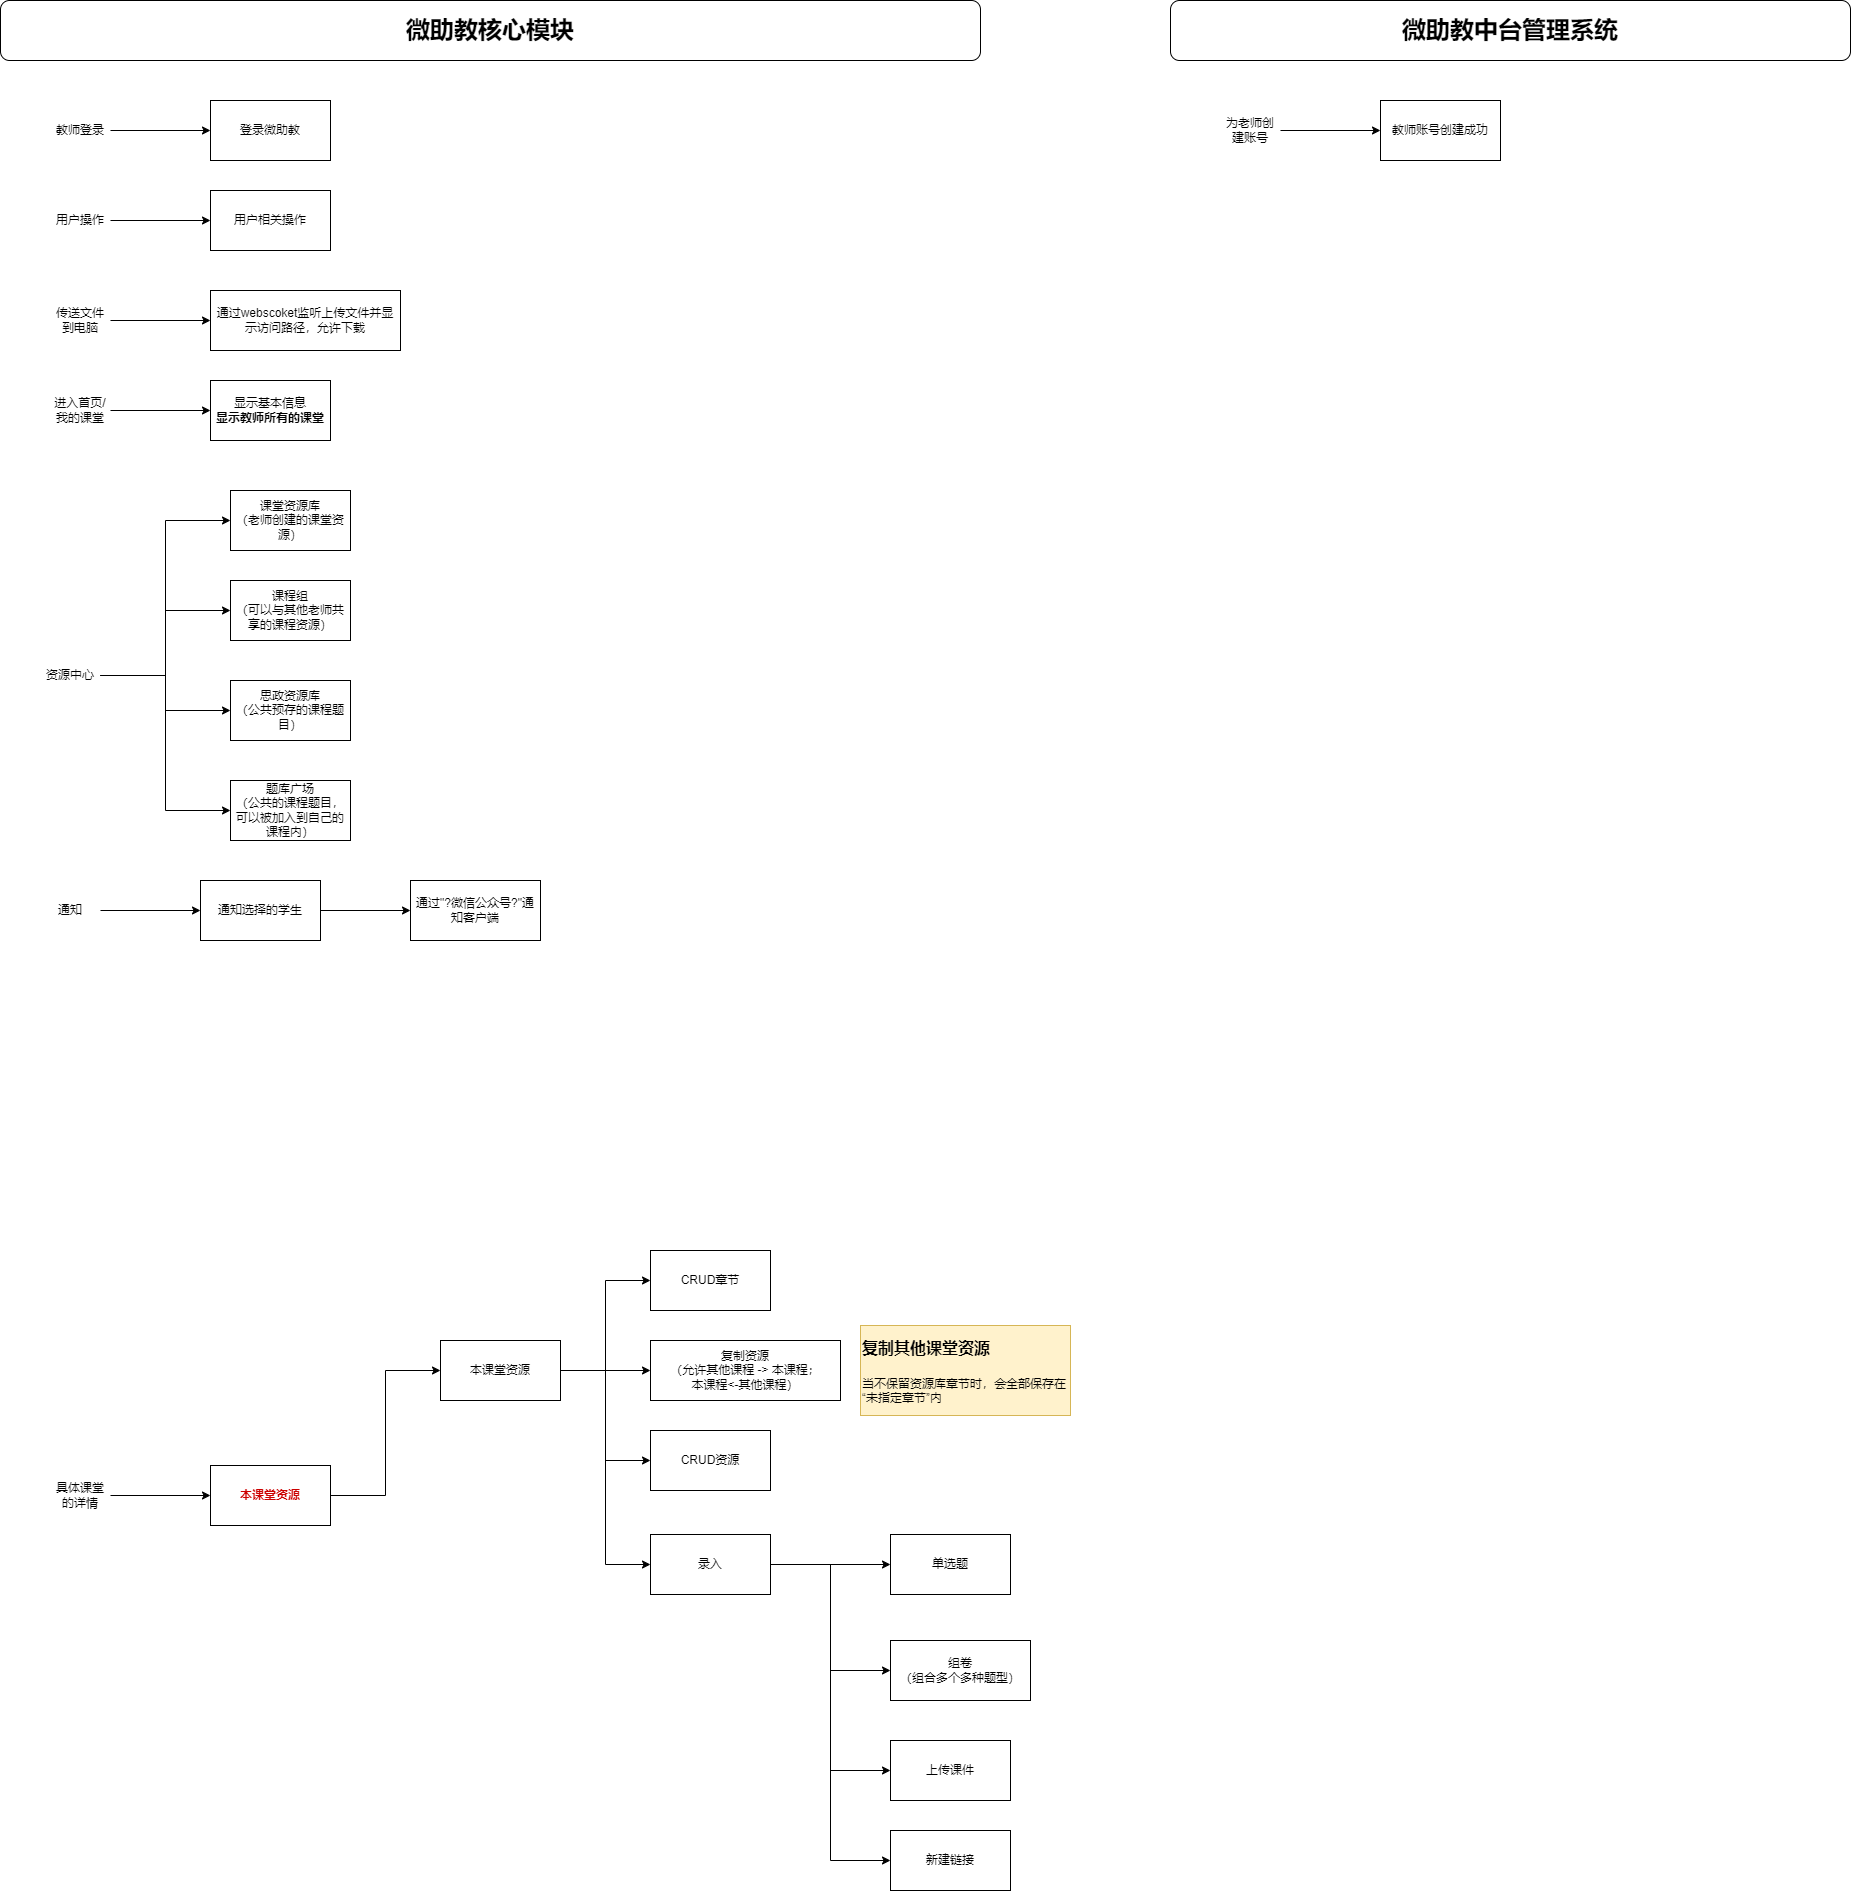

The diagram above was exported from draw.io. Its source (the exported page's mxGraphModel, read from the mxfile embedded in the PNG):
<mxGraphModel dx="1606" dy="842" grid="1" gridSize="10" guides="1" tooltips="1" connect="1" arrows="1" fold="1" page="1" pageScale="1" pageWidth="827" pageHeight="1169" math="0" shadow="0">
  <root>
    <mxCell id="0" />
    <mxCell id="1" parent="0" />
    <mxCell id="3AMMGLfXnZCcbY21QmOF-1" value="&lt;b&gt;&lt;font style=&quot;font-size: 24px;&quot;&gt;微助教核心模块&lt;/font&gt;&lt;/b&gt;" style="rounded=1;whiteSpace=wrap;html=1;" parent="1" vertex="1">
      <mxGeometry x="40" y="160" width="980" height="60" as="geometry" />
    </mxCell>
    <mxCell id="3AMMGLfXnZCcbY21QmOF-2" value="登录微助教" style="rounded=0;whiteSpace=wrap;html=1;" parent="1" vertex="1">
      <mxGeometry x="250" y="260" width="120" height="60" as="geometry" />
    </mxCell>
    <mxCell id="3AMMGLfXnZCcbY21QmOF-4" style="edgeStyle=orthogonalEdgeStyle;rounded=0;orthogonalLoop=1;jettySize=auto;html=1;exitX=1;exitY=0.5;exitDx=0;exitDy=0;entryX=0;entryY=0.5;entryDx=0;entryDy=0;" parent="1" source="3AMMGLfXnZCcbY21QmOF-3" target="3AMMGLfXnZCcbY21QmOF-2" edge="1">
      <mxGeometry relative="1" as="geometry" />
    </mxCell>
    <mxCell id="3AMMGLfXnZCcbY21QmOF-3" value="教师登录" style="text;html=1;align=center;verticalAlign=middle;whiteSpace=wrap;rounded=0;" parent="1" vertex="1">
      <mxGeometry x="90" y="275" width="60" height="30" as="geometry" />
    </mxCell>
    <mxCell id="3AMMGLfXnZCcbY21QmOF-5" value="显示基本信息&lt;br&gt;&lt;b&gt;显示教师所有的课堂&lt;/b&gt;" style="rounded=0;whiteSpace=wrap;html=1;" parent="1" vertex="1">
      <mxGeometry x="250" y="540" width="120" height="60" as="geometry" />
    </mxCell>
    <mxCell id="3AMMGLfXnZCcbY21QmOF-6" style="edgeStyle=orthogonalEdgeStyle;rounded=0;orthogonalLoop=1;jettySize=auto;html=1;exitX=1;exitY=0.5;exitDx=0;exitDy=0;entryX=0;entryY=0.5;entryDx=0;entryDy=0;" parent="1" source="3AMMGLfXnZCcbY21QmOF-7" target="3AMMGLfXnZCcbY21QmOF-5" edge="1">
      <mxGeometry relative="1" as="geometry" />
    </mxCell>
    <mxCell id="3AMMGLfXnZCcbY21QmOF-7" value="进入首页/我的课堂" style="text;html=1;align=center;verticalAlign=middle;whiteSpace=wrap;rounded=0;" parent="1" vertex="1">
      <mxGeometry x="90" y="555" width="60" height="30" as="geometry" />
    </mxCell>
    <mxCell id="3AMMGLfXnZCcbY21QmOF-8" value="&lt;b&gt;&lt;font style=&quot;font-size: 24px;&quot;&gt;微助教中台管理系统&lt;/font&gt;&lt;/b&gt;" style="rounded=1;whiteSpace=wrap;html=1;" parent="1" vertex="1">
      <mxGeometry x="1210" y="160" width="680" height="60" as="geometry" />
    </mxCell>
    <mxCell id="3AMMGLfXnZCcbY21QmOF-9" value="教师账号创建成功" style="rounded=0;whiteSpace=wrap;html=1;" parent="1" vertex="1">
      <mxGeometry x="1420" y="260" width="120" height="60" as="geometry" />
    </mxCell>
    <mxCell id="3AMMGLfXnZCcbY21QmOF-10" style="edgeStyle=orthogonalEdgeStyle;rounded=0;orthogonalLoop=1;jettySize=auto;html=1;exitX=1;exitY=0.5;exitDx=0;exitDy=0;entryX=0;entryY=0.5;entryDx=0;entryDy=0;" parent="1" source="3AMMGLfXnZCcbY21QmOF-11" target="3AMMGLfXnZCcbY21QmOF-9" edge="1">
      <mxGeometry relative="1" as="geometry" />
    </mxCell>
    <mxCell id="3AMMGLfXnZCcbY21QmOF-11" value="为老师创建账号" style="text;html=1;align=center;verticalAlign=middle;whiteSpace=wrap;rounded=0;" parent="1" vertex="1">
      <mxGeometry x="1260" y="275" width="60" height="30" as="geometry" />
    </mxCell>
    <mxCell id="3AMMGLfXnZCcbY21QmOF-17" style="edgeStyle=orthogonalEdgeStyle;rounded=0;orthogonalLoop=1;jettySize=auto;html=1;exitX=1;exitY=0.5;exitDx=0;exitDy=0;" parent="1" source="3AMMGLfXnZCcbY21QmOF-15" target="3AMMGLfXnZCcbY21QmOF-16" edge="1">
      <mxGeometry relative="1" as="geometry" />
    </mxCell>
    <mxCell id="3AMMGLfXnZCcbY21QmOF-15" value="具体课堂的详情" style="text;html=1;align=center;verticalAlign=middle;whiteSpace=wrap;rounded=0;" parent="1" vertex="1">
      <mxGeometry x="90" y="1640" width="60" height="30" as="geometry" />
    </mxCell>
    <mxCell id="3JbQ0u1solwiw_tFFAxb-22" style="edgeStyle=orthogonalEdgeStyle;rounded=0;orthogonalLoop=1;jettySize=auto;html=1;exitX=1;exitY=0.5;exitDx=0;exitDy=0;entryX=0;entryY=0.5;entryDx=0;entryDy=0;" edge="1" parent="1" source="3AMMGLfXnZCcbY21QmOF-16" target="3AMMGLfXnZCcbY21QmOF-22">
      <mxGeometry relative="1" as="geometry" />
    </mxCell>
    <mxCell id="3AMMGLfXnZCcbY21QmOF-16" value="&lt;font color=&quot;#cc0000&quot;&gt;&lt;b&gt;本课堂资源&lt;/b&gt;&lt;/font&gt;" style="rounded=0;whiteSpace=wrap;html=1;" parent="1" vertex="1">
      <mxGeometry x="250" y="1625" width="120" height="60" as="geometry" />
    </mxCell>
    <mxCell id="3JbQ0u1solwiw_tFFAxb-24" style="edgeStyle=orthogonalEdgeStyle;rounded=0;orthogonalLoop=1;jettySize=auto;html=1;exitX=1;exitY=0.5;exitDx=0;exitDy=0;entryX=0;entryY=0.5;entryDx=0;entryDy=0;" edge="1" parent="1" source="3AMMGLfXnZCcbY21QmOF-22" target="3JbQ0u1solwiw_tFFAxb-23">
      <mxGeometry relative="1" as="geometry" />
    </mxCell>
    <mxCell id="3JbQ0u1solwiw_tFFAxb-26" style="edgeStyle=orthogonalEdgeStyle;rounded=0;orthogonalLoop=1;jettySize=auto;html=1;exitX=1;exitY=0.5;exitDx=0;exitDy=0;" edge="1" parent="1" source="3AMMGLfXnZCcbY21QmOF-22" target="3JbQ0u1solwiw_tFFAxb-25">
      <mxGeometry relative="1" as="geometry" />
    </mxCell>
    <mxCell id="3JbQ0u1solwiw_tFFAxb-31" style="edgeStyle=orthogonalEdgeStyle;rounded=0;orthogonalLoop=1;jettySize=auto;html=1;exitX=1;exitY=0.5;exitDx=0;exitDy=0;entryX=0;entryY=0.5;entryDx=0;entryDy=0;" edge="1" parent="1" source="3AMMGLfXnZCcbY21QmOF-22" target="3JbQ0u1solwiw_tFFAxb-30">
      <mxGeometry relative="1" as="geometry" />
    </mxCell>
    <mxCell id="3JbQ0u1solwiw_tFFAxb-33" style="edgeStyle=orthogonalEdgeStyle;rounded=0;orthogonalLoop=1;jettySize=auto;html=1;exitX=1;exitY=0.5;exitDx=0;exitDy=0;entryX=0;entryY=0.5;entryDx=0;entryDy=0;" edge="1" parent="1" source="3AMMGLfXnZCcbY21QmOF-22" target="3JbQ0u1solwiw_tFFAxb-32">
      <mxGeometry relative="1" as="geometry" />
    </mxCell>
    <mxCell id="3AMMGLfXnZCcbY21QmOF-22" value="本课堂资源" style="rounded=0;whiteSpace=wrap;html=1;" parent="1" vertex="1">
      <mxGeometry x="480" y="1500" width="120" height="60" as="geometry" />
    </mxCell>
    <mxCell id="3JbQ0u1solwiw_tFFAxb-4" style="edgeStyle=orthogonalEdgeStyle;rounded=0;orthogonalLoop=1;jettySize=auto;html=1;exitX=1;exitY=0.5;exitDx=0;exitDy=0;entryX=0;entryY=0.5;entryDx=0;entryDy=0;" edge="1" parent="1" source="3JbQ0u1solwiw_tFFAxb-1" target="3JbQ0u1solwiw_tFFAxb-2">
      <mxGeometry relative="1" as="geometry" />
    </mxCell>
    <mxCell id="3JbQ0u1solwiw_tFFAxb-5" style="edgeStyle=orthogonalEdgeStyle;rounded=0;orthogonalLoop=1;jettySize=auto;html=1;exitX=1;exitY=0.5;exitDx=0;exitDy=0;entryX=0;entryY=0.5;entryDx=0;entryDy=0;" edge="1" parent="1" source="3JbQ0u1solwiw_tFFAxb-1" target="3JbQ0u1solwiw_tFFAxb-3">
      <mxGeometry relative="1" as="geometry" />
    </mxCell>
    <mxCell id="3JbQ0u1solwiw_tFFAxb-7" style="edgeStyle=orthogonalEdgeStyle;rounded=0;orthogonalLoop=1;jettySize=auto;html=1;exitX=1;exitY=0.5;exitDx=0;exitDy=0;entryX=0;entryY=0.5;entryDx=0;entryDy=0;" edge="1" parent="1" source="3JbQ0u1solwiw_tFFAxb-1" target="3JbQ0u1solwiw_tFFAxb-6">
      <mxGeometry relative="1" as="geometry" />
    </mxCell>
    <mxCell id="3JbQ0u1solwiw_tFFAxb-9" style="edgeStyle=orthogonalEdgeStyle;rounded=0;orthogonalLoop=1;jettySize=auto;html=1;exitX=1;exitY=0.5;exitDx=0;exitDy=0;entryX=0;entryY=0.5;entryDx=0;entryDy=0;" edge="1" parent="1" source="3JbQ0u1solwiw_tFFAxb-1" target="3JbQ0u1solwiw_tFFAxb-8">
      <mxGeometry relative="1" as="geometry" />
    </mxCell>
    <mxCell id="3JbQ0u1solwiw_tFFAxb-1" value="资源中心" style="text;html=1;align=center;verticalAlign=middle;whiteSpace=wrap;rounded=0;" vertex="1" parent="1">
      <mxGeometry x="80" y="820" width="60" height="30" as="geometry" />
    </mxCell>
    <mxCell id="3JbQ0u1solwiw_tFFAxb-2" value="课堂资源库&lt;div&gt;（老师创建的课堂资源&lt;span style=&quot;background-color: initial;&quot;&gt;）&lt;/span&gt;&lt;/div&gt;" style="rounded=0;whiteSpace=wrap;html=1;" vertex="1" parent="1">
      <mxGeometry x="270" y="650" width="120" height="60" as="geometry" />
    </mxCell>
    <mxCell id="3JbQ0u1solwiw_tFFAxb-3" value="课程组&lt;div&gt;（可以与其他老师共享的课程资源）&lt;/div&gt;" style="rounded=0;whiteSpace=wrap;html=1;" vertex="1" parent="1">
      <mxGeometry x="270" y="740" width="120" height="60" as="geometry" />
    </mxCell>
    <mxCell id="3JbQ0u1solwiw_tFFAxb-6" value="思政资源库&lt;div&gt;（公共预存的课程题目）&lt;/div&gt;" style="rounded=0;whiteSpace=wrap;html=1;" vertex="1" parent="1">
      <mxGeometry x="270" y="840" width="120" height="60" as="geometry" />
    </mxCell>
    <mxCell id="3JbQ0u1solwiw_tFFAxb-8" value="题库广场&lt;br&gt;（公共的课程题目，可以被加入到自己的课程内）" style="rounded=0;whiteSpace=wrap;html=1;" vertex="1" parent="1">
      <mxGeometry x="270" y="940" width="120" height="60" as="geometry" />
    </mxCell>
    <mxCell id="3JbQ0u1solwiw_tFFAxb-12" style="edgeStyle=orthogonalEdgeStyle;rounded=0;orthogonalLoop=1;jettySize=auto;html=1;exitX=1;exitY=0.5;exitDx=0;exitDy=0;entryX=0;entryY=0.5;entryDx=0;entryDy=0;" edge="1" parent="1" source="3JbQ0u1solwiw_tFFAxb-10" target="3JbQ0u1solwiw_tFFAxb-11">
      <mxGeometry relative="1" as="geometry" />
    </mxCell>
    <mxCell id="3JbQ0u1solwiw_tFFAxb-10" value="通知" style="text;html=1;align=center;verticalAlign=middle;whiteSpace=wrap;rounded=0;" vertex="1" parent="1">
      <mxGeometry x="80" y="1055" width="60" height="30" as="geometry" />
    </mxCell>
    <mxCell id="3JbQ0u1solwiw_tFFAxb-14" style="edgeStyle=orthogonalEdgeStyle;rounded=0;orthogonalLoop=1;jettySize=auto;html=1;exitX=1;exitY=0.5;exitDx=0;exitDy=0;" edge="1" parent="1" source="3JbQ0u1solwiw_tFFAxb-11" target="3JbQ0u1solwiw_tFFAxb-13">
      <mxGeometry relative="1" as="geometry" />
    </mxCell>
    <mxCell id="3JbQ0u1solwiw_tFFAxb-11" value="通知选择的学生" style="rounded=0;whiteSpace=wrap;html=1;" vertex="1" parent="1">
      <mxGeometry x="240" y="1040" width="120" height="60" as="geometry" />
    </mxCell>
    <mxCell id="3JbQ0u1solwiw_tFFAxb-13" value="通过&quot;?微信公众号?&quot;通知客户端" style="rounded=0;whiteSpace=wrap;html=1;" vertex="1" parent="1">
      <mxGeometry x="450" y="1040" width="130" height="60" as="geometry" />
    </mxCell>
    <mxCell id="3JbQ0u1solwiw_tFFAxb-17" style="edgeStyle=orthogonalEdgeStyle;rounded=0;orthogonalLoop=1;jettySize=auto;html=1;exitX=1;exitY=0.5;exitDx=0;exitDy=0;" edge="1" parent="1" source="3JbQ0u1solwiw_tFFAxb-15" target="3JbQ0u1solwiw_tFFAxb-16">
      <mxGeometry relative="1" as="geometry" />
    </mxCell>
    <mxCell id="3JbQ0u1solwiw_tFFAxb-15" value="用户操作" style="text;html=1;align=center;verticalAlign=middle;whiteSpace=wrap;rounded=0;" vertex="1" parent="1">
      <mxGeometry x="90" y="365" width="60" height="30" as="geometry" />
    </mxCell>
    <mxCell id="3JbQ0u1solwiw_tFFAxb-16" value="用户相关操作" style="rounded=0;whiteSpace=wrap;html=1;" vertex="1" parent="1">
      <mxGeometry x="250" y="350" width="120" height="60" as="geometry" />
    </mxCell>
    <mxCell id="3JbQ0u1solwiw_tFFAxb-20" style="edgeStyle=orthogonalEdgeStyle;rounded=0;orthogonalLoop=1;jettySize=auto;html=1;exitX=1;exitY=0.5;exitDx=0;exitDy=0;" edge="1" parent="1" source="3JbQ0u1solwiw_tFFAxb-18" target="3JbQ0u1solwiw_tFFAxb-19">
      <mxGeometry relative="1" as="geometry" />
    </mxCell>
    <mxCell id="3JbQ0u1solwiw_tFFAxb-18" value="传送文件到电脑" style="text;html=1;align=center;verticalAlign=middle;whiteSpace=wrap;rounded=0;" vertex="1" parent="1">
      <mxGeometry x="90" y="465" width="60" height="30" as="geometry" />
    </mxCell>
    <mxCell id="3JbQ0u1solwiw_tFFAxb-19" value="通过webscoket监听上传文件并显示访问路径，允许下载" style="rounded=0;whiteSpace=wrap;html=1;" vertex="1" parent="1">
      <mxGeometry x="250" y="450" width="190" height="60" as="geometry" />
    </mxCell>
    <mxCell id="3JbQ0u1solwiw_tFFAxb-23" value="CRUD章节" style="rounded=0;whiteSpace=wrap;html=1;" vertex="1" parent="1">
      <mxGeometry x="690" y="1410" width="120" height="60" as="geometry" />
    </mxCell>
    <mxCell id="3JbQ0u1solwiw_tFFAxb-25" value="复制资源&lt;br&gt;（允许其他课程 -&amp;gt; 本课程；&lt;br&gt;本课程&amp;lt;-其他课程）" style="rounded=0;whiteSpace=wrap;html=1;" vertex="1" parent="1">
      <mxGeometry x="690" y="1500" width="190" height="60" as="geometry" />
    </mxCell>
    <mxCell id="3JbQ0u1solwiw_tFFAxb-29" value="&lt;h1 style=&quot;margin-top: 0px;&quot;&gt;&lt;font style=&quot;font-size: 16px;&quot;&gt;复制其他课堂资源&lt;/font&gt;&lt;/h1&gt;&lt;p&gt;当不保留资源库章节时，会全部保存在“&lt;span style=&quot;background-color: initial;&quot;&gt;未指定章节&lt;/span&gt;&lt;span style=&quot;background-color: initial;&quot;&gt;”内&lt;/span&gt;&lt;/p&gt;" style="text;html=1;whiteSpace=wrap;overflow=hidden;rounded=0;fillColor=#fff2cc;strokeColor=#d6b656;" vertex="1" parent="1">
      <mxGeometry x="900" y="1485" width="210" height="90" as="geometry" />
    </mxCell>
    <mxCell id="3JbQ0u1solwiw_tFFAxb-30" value="CRUD资源" style="rounded=0;whiteSpace=wrap;html=1;" vertex="1" parent="1">
      <mxGeometry x="690" y="1590" width="120" height="60" as="geometry" />
    </mxCell>
    <mxCell id="3JbQ0u1solwiw_tFFAxb-37" style="edgeStyle=orthogonalEdgeStyle;rounded=0;orthogonalLoop=1;jettySize=auto;html=1;exitX=1;exitY=0.5;exitDx=0;exitDy=0;" edge="1" parent="1" source="3JbQ0u1solwiw_tFFAxb-32" target="3JbQ0u1solwiw_tFFAxb-34">
      <mxGeometry relative="1" as="geometry" />
    </mxCell>
    <mxCell id="3JbQ0u1solwiw_tFFAxb-38" style="edgeStyle=orthogonalEdgeStyle;rounded=0;orthogonalLoop=1;jettySize=auto;html=1;exitX=1;exitY=0.5;exitDx=0;exitDy=0;entryX=0;entryY=0.5;entryDx=0;entryDy=0;" edge="1" parent="1" source="3JbQ0u1solwiw_tFFAxb-32" target="3JbQ0u1solwiw_tFFAxb-35">
      <mxGeometry relative="1" as="geometry" />
    </mxCell>
    <mxCell id="3JbQ0u1solwiw_tFFAxb-39" style="edgeStyle=orthogonalEdgeStyle;rounded=0;orthogonalLoop=1;jettySize=auto;html=1;exitX=1;exitY=0.5;exitDx=0;exitDy=0;entryX=0;entryY=0.5;entryDx=0;entryDy=0;" edge="1" parent="1" source="3JbQ0u1solwiw_tFFAxb-32" target="3JbQ0u1solwiw_tFFAxb-36">
      <mxGeometry relative="1" as="geometry" />
    </mxCell>
    <mxCell id="3JbQ0u1solwiw_tFFAxb-42" style="edgeStyle=orthogonalEdgeStyle;rounded=0;orthogonalLoop=1;jettySize=auto;html=1;exitX=1;exitY=0.5;exitDx=0;exitDy=0;entryX=0;entryY=0.5;entryDx=0;entryDy=0;" edge="1" parent="1" source="3JbQ0u1solwiw_tFFAxb-32" target="3JbQ0u1solwiw_tFFAxb-41">
      <mxGeometry relative="1" as="geometry" />
    </mxCell>
    <mxCell id="3JbQ0u1solwiw_tFFAxb-32" value="录入" style="rounded=0;whiteSpace=wrap;html=1;" vertex="1" parent="1">
      <mxGeometry x="690" y="1694" width="120" height="60" as="geometry" />
    </mxCell>
    <mxCell id="3JbQ0u1solwiw_tFFAxb-34" value="单选题" style="rounded=0;whiteSpace=wrap;html=1;" vertex="1" parent="1">
      <mxGeometry x="930" y="1694" width="120" height="60" as="geometry" />
    </mxCell>
    <mxCell id="3JbQ0u1solwiw_tFFAxb-35" value="组卷&lt;br&gt;（组合多个多种题型）" style="rounded=0;whiteSpace=wrap;html=1;" vertex="1" parent="1">
      <mxGeometry x="930" y="1800" width="140" height="60" as="geometry" />
    </mxCell>
    <mxCell id="3JbQ0u1solwiw_tFFAxb-36" value="上传课件" style="rounded=0;whiteSpace=wrap;html=1;" vertex="1" parent="1">
      <mxGeometry x="930" y="1900" width="120" height="60" as="geometry" />
    </mxCell>
    <mxCell id="3JbQ0u1solwiw_tFFAxb-41" value="新建链接" style="rounded=0;whiteSpace=wrap;html=1;" vertex="1" parent="1">
      <mxGeometry x="930" y="1990" width="120" height="60" as="geometry" />
    </mxCell>
  </root>
</mxGraphModel>